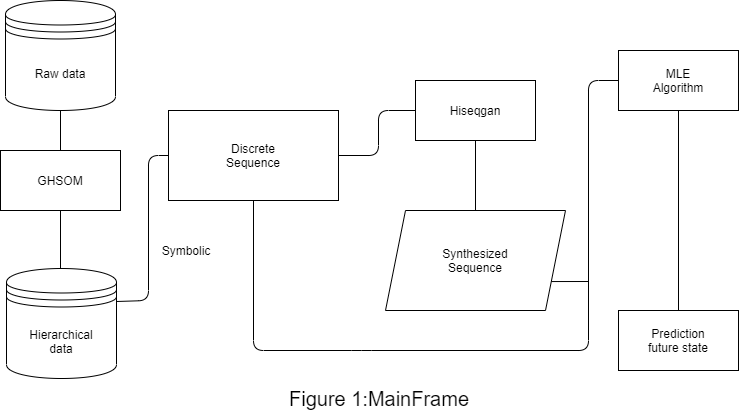

The diagram above was exported from draw.io. Its source (the exported page's mxGraphModel, read from the mxfile embedded in the PNG):
<mxGraphModel dx="1422" dy="642" grid="1" gridSize="10" guides="1" tooltips="1" connect="1" arrows="1" fold="1" page="1" pageScale="1" pageWidth="827" pageHeight="1169" math="0" shadow="0">
  <root>
    <mxCell id="0" />
    <mxCell id="1" parent="0" />
    <mxCell id="lgkAy-1JqPVT0tbE9Jgm-2" value="GHSOM" style="rounded=0;whiteSpace=wrap;html=1;" parent="1" vertex="1">
      <mxGeometry x="49" y="260" width="120" height="60" as="geometry" />
    </mxCell>
    <mxCell id="lgkAy-1JqPVT0tbE9Jgm-4" value="Discrete&lt;br&gt;Sequence" style="rounded=0;whiteSpace=wrap;html=1;" parent="1" vertex="1">
      <mxGeometry x="217" y="220" width="170" height="90" as="geometry" />
    </mxCell>
    <mxCell id="lgkAy-1JqPVT0tbE9Jgm-5" value="Hiseqgan" style="rounded=0;whiteSpace=wrap;html=1;" parent="1" vertex="1">
      <mxGeometry x="464" y="190" width="120" height="60" as="geometry" />
    </mxCell>
    <mxCell id="lgkAy-1JqPVT0tbE9Jgm-6" value="Synthesized&lt;br&gt;Sequence" style="shape=parallelogram;perimeter=parallelogramPerimeter;whiteSpace=wrap;html=1;fixedSize=1;" parent="1" vertex="1">
      <mxGeometry x="434" y="320" width="180" height="100" as="geometry" />
    </mxCell>
    <mxCell id="lgkAy-1JqPVT0tbE9Jgm-7" value="MLE&lt;br&gt;Algorithm" style="rounded=0;whiteSpace=wrap;html=1;" parent="1" vertex="1">
      <mxGeometry x="667" y="160" width="120" height="60" as="geometry" />
    </mxCell>
    <mxCell id="lgkAy-1JqPVT0tbE9Jgm-8" value="Prediction&lt;br&gt;future state" style="rounded=0;whiteSpace=wrap;html=1;" parent="1" vertex="1">
      <mxGeometry x="667" y="420" width="120" height="60" as="geometry" />
    </mxCell>
    <mxCell id="lgkAy-1JqPVT0tbE9Jgm-9" value="" style="endArrow=none;html=1;exitX=0.5;exitY=1;exitDx=0;exitDy=0;entryX=0.5;entryY=0;entryDx=0;entryDy=0;" parent="1" target="lgkAy-1JqPVT0tbE9Jgm-2" edge="1">
      <mxGeometry width="50" height="50" relative="1" as="geometry">
        <mxPoint x="109" y="200" as="sourcePoint" />
        <mxPoint x="627" y="240" as="targetPoint" />
      </mxGeometry>
    </mxCell>
    <mxCell id="lgkAy-1JqPVT0tbE9Jgm-11" value="" style="endArrow=none;html=1;exitX=0.5;exitY=1;exitDx=0;exitDy=0;entryX=0.5;entryY=0;entryDx=0;entryDy=0;" parent="1" source="lgkAy-1JqPVT0tbE9Jgm-2" edge="1">
      <mxGeometry width="50" height="50" relative="1" as="geometry">
        <mxPoint x="577" y="290" as="sourcePoint" />
        <mxPoint x="109" y="380" as="targetPoint" />
      </mxGeometry>
    </mxCell>
    <mxCell id="lgkAy-1JqPVT0tbE9Jgm-12" value="" style="endArrow=none;html=1;entryX=0;entryY=0.5;entryDx=0;entryDy=0;exitX=1;exitY=0.3;exitDx=0;exitDy=0;" parent="1" source="lgkAy-1JqPVT0tbE9Jgm-21" target="lgkAy-1JqPVT0tbE9Jgm-4" edge="1">
      <mxGeometry width="50" height="50" relative="1" as="geometry">
        <mxPoint x="169" y="410" as="sourcePoint" />
        <mxPoint x="627" y="240" as="targetPoint" />
        <Array as="points">
          <mxPoint x="197" y="410" />
          <mxPoint x="197" y="265" />
        </Array>
      </mxGeometry>
    </mxCell>
    <mxCell id="lgkAy-1JqPVT0tbE9Jgm-13" value="" style="endArrow=none;html=1;exitX=1;exitY=0.5;exitDx=0;exitDy=0;entryX=0;entryY=0.5;entryDx=0;entryDy=0;" parent="1" source="lgkAy-1JqPVT0tbE9Jgm-4" target="lgkAy-1JqPVT0tbE9Jgm-5" edge="1">
      <mxGeometry width="50" height="50" relative="1" as="geometry">
        <mxPoint x="577" y="290" as="sourcePoint" />
        <mxPoint x="627" y="240" as="targetPoint" />
        <Array as="points">
          <mxPoint x="427" y="265" />
          <mxPoint x="427" y="220" />
        </Array>
      </mxGeometry>
    </mxCell>
    <mxCell id="lgkAy-1JqPVT0tbE9Jgm-14" value="" style="endArrow=none;html=1;entryX=0.5;entryY=1;entryDx=0;entryDy=0;" parent="1" source="lgkAy-1JqPVT0tbE9Jgm-6" target="lgkAy-1JqPVT0tbE9Jgm-5" edge="1">
      <mxGeometry width="50" height="50" relative="1" as="geometry">
        <mxPoint x="577" y="290" as="sourcePoint" />
        <mxPoint x="627" y="240" as="targetPoint" />
      </mxGeometry>
    </mxCell>
    <mxCell id="lgkAy-1JqPVT0tbE9Jgm-15" value="" style="endArrow=none;html=1;exitX=0.5;exitY=1;exitDx=0;exitDy=0;entryX=0;entryY=0.5;entryDx=0;entryDy=0;" parent="1" source="lgkAy-1JqPVT0tbE9Jgm-4" target="lgkAy-1JqPVT0tbE9Jgm-7" edge="1">
      <mxGeometry width="50" height="50" relative="1" as="geometry">
        <mxPoint x="577" y="290" as="sourcePoint" />
        <mxPoint x="627" y="240" as="targetPoint" />
        <Array as="points">
          <mxPoint x="302" y="460" />
          <mxPoint x="410" y="460" />
          <mxPoint x="637" y="460" />
          <mxPoint x="637" y="190" />
        </Array>
      </mxGeometry>
    </mxCell>
    <mxCell id="lgkAy-1JqPVT0tbE9Jgm-16" value="" style="endArrow=none;html=1;entryX=1;entryY=0.75;entryDx=0;entryDy=0;" parent="1" target="lgkAy-1JqPVT0tbE9Jgm-6" edge="1">
      <mxGeometry width="50" height="50" relative="1" as="geometry">
        <mxPoint x="637" y="391" as="sourcePoint" />
        <mxPoint x="627" y="240" as="targetPoint" />
      </mxGeometry>
    </mxCell>
    <mxCell id="lgkAy-1JqPVT0tbE9Jgm-17" value="" style="endArrow=none;html=1;entryX=0.5;entryY=1;entryDx=0;entryDy=0;exitX=0.5;exitY=0;exitDx=0;exitDy=0;" parent="1" source="lgkAy-1JqPVT0tbE9Jgm-8" target="lgkAy-1JqPVT0tbE9Jgm-7" edge="1">
      <mxGeometry width="50" height="50" relative="1" as="geometry">
        <mxPoint x="577" y="290" as="sourcePoint" />
        <mxPoint x="627" y="240" as="targetPoint" />
      </mxGeometry>
    </mxCell>
    <mxCell id="lgkAy-1JqPVT0tbE9Jgm-18" value="Symbolic" style="text;html=1;strokeColor=none;fillColor=none;align=center;verticalAlign=middle;whiteSpace=wrap;rounded=0;" parent="1" vertex="1">
      <mxGeometry x="200" y="350" width="70" height="20" as="geometry" />
    </mxCell>
    <mxCell id="lgkAy-1JqPVT0tbE9Jgm-19" value="&lt;span&gt;Raw data&lt;/span&gt;" style="shape=datastore;whiteSpace=wrap;html=1;" parent="1" vertex="1">
      <mxGeometry x="54" y="110" width="110" height="110" as="geometry" />
    </mxCell>
    <mxCell id="lgkAy-1JqPVT0tbE9Jgm-21" value="&lt;span&gt;Hierarchical&lt;/span&gt;&lt;br&gt;&lt;span&gt;data&lt;/span&gt;" style="shape=datastore;whiteSpace=wrap;html=1;" parent="1" vertex="1">
      <mxGeometry x="55" y="378" width="110" height="110" as="geometry" />
    </mxCell>
    <mxCell id="D-gtFrCoI_HMSYlYFWJg-1" value="&lt;font style=&quot;font-size: 20px&quot;&gt;Figure 1:MainFrame&lt;/font&gt;" style="text;html=1;strokeColor=none;fillColor=none;align=center;verticalAlign=middle;whiteSpace=wrap;rounded=0;" parent="1" vertex="1">
      <mxGeometry x="327" y="488" width="202" height="40" as="geometry" />
    </mxCell>
  </root>
</mxGraphModel>